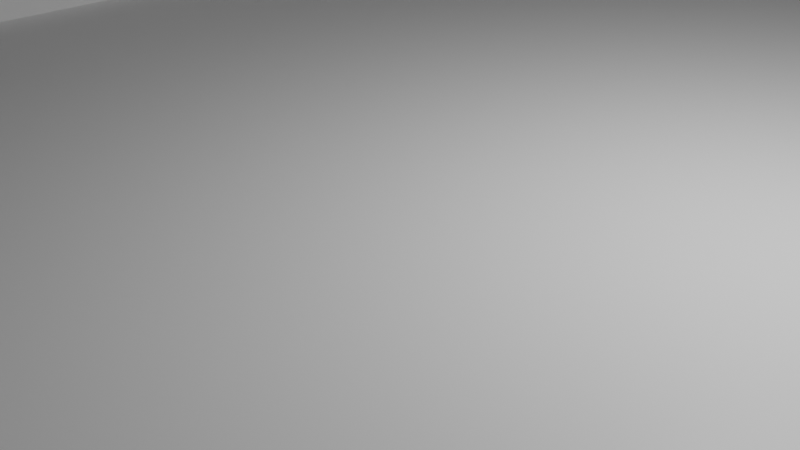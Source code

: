 # Source: Base.blend  (saved by Blender 2.93.21; exported with 4.5.12 LTS)
import bpy
from mathutils import Matrix  # noqa: F401  (used for matrix-valued properties, if any)

bpy.ops.wm.read_factory_settings(use_empty=True)
scene = bpy.context.scene
scene.name = 'Scene'

# ---- collections
col_collection = bpy.data.collections.new('Collection'); scene.collection.children.link(col_collection)

# ---- materials (node trees are filled in below, after node groups)
mat_material = bpy.data.materials.new('Material')
mat_material.alpha_threshold = 0.0
mat_material.use_transparent_shadow = False
mat_material.line_color = (0.0, 0.0, 0.0, 1.0)

# ---- material node trees
mat_material.use_nodes = True; mat_material.node_tree.nodes.clear()
_N = mat_material.node_tree.nodes; _L = mat_material.node_tree.links
n0 = _N.new('ShaderNodeOutputMaterial'); n0.name = 'Material Output'; n0.location = (300, 300)
n1 = _N.new('ShaderNodeBsdfPrincipled'); n1.name = 'Principled BSDF'; n1.location = (10, 300)
n1.distribution = 'GGX'
n1.subsurface_method = 'BURLEY'
n1.inputs[2].default_value = 0.4
n1.inputs[3].default_value = 1.45
n1.inputs[27].default_value = (0.0, 0.0, 0.0, 1.0)
n1.inputs[28].default_value = 1.0
_L.new(n1.outputs[0], n0.inputs[0])
n0.is_active_output = True

# ---- world
world_world = bpy.data.worlds.new('World'); scene.world = world_world
world_world.use_nodes = True; world_world.node_tree.nodes.clear()
_N = world_world.node_tree.nodes; _L = world_world.node_tree.links
n0 = _N.new('ShaderNodeOutputWorld'); n0.name = 'World Output'; n0.location = (300, 300)
n1 = _N.new('ShaderNodeBackground'); n1.name = 'Background'; n1.location = (10, 300)
n1.inputs[0].default_value = (0.05088, 0.05088, 0.05088, 1.0)
_L.new(n1.outputs[0], n0.inputs[0])
n0.is_active_output = True
world_world.color = (0.05088, 0.05088, 0.05088)
world_world.use_sun_shadow = False
world_world.sun_shadow_jitter_overblur = 0.0

# ---- cameras
cam_camera = bpy.data.cameras.new('Camera')
cam_camera.clip_end = 100.0
cam_camera.ortho_scale = 7.314

# ---- lights
light_light = bpy.data.lights.new('Light', 'POINT')
light_light.transmission_factor = 0.0
light_light.energy = 1000.0
light_light.shadow_soft_size = 0.1
light_light.shadow_maximum_resolution = 0.006
light_light.use_absolute_resolution = True

# ---- meshes
me_cube = bpy.data.meshes.new('Cube')
me_cube.from_pydata([(1.0, 1.0, 1.0), (1.0, 1.0, -1.0), (1.0, -1.0, 1.0), (1.0, -1.0, -1.0), (-1.0, 1.0, 1.0), (-1.0, 1.0, -1.0), (-1.0, -1.0, 1.0), (-1.0, -1.0, -1.0)], [], [(0, 4, 6, 2), (3, 2, 6, 7), (7, 6, 4, 5), (5, 1, 3, 7), (1, 0, 2, 3), (5, 4, 0, 1)])
_uv = me_cube.uv_layers.new(name='UVMap')
_uv.uv.foreach_set('vector', [0.625, 0.5, 0.875, 0.5, 0.875, 0.75, 0.625, 0.75, 0.375, 0.75, 0.625, 0.75, 0.625, 1.0, 0.375, 1.0, 0.375, 0.0, 0.625, 0.0, 0.625, 0.25, 0.375, 0.25, 0.125, 0.5, 0.375, 0.5, 0.375, 0.75, 0.125, 0.75, 0.375, 0.5, 0.625, 0.5, 0.625, 0.75, 0.375, 0.75, 0.375, 0.25, 0.625, 0.25, 0.625, 0.5, 0.375, 0.5])
me_cube.materials.append(mat_material)
me_cube.use_remesh_preserve_volume = False
me_cube.use_remesh_preserve_attributes = False
me_cube.use_mirror_vertex_groups = False
me_cube.update()
me_cube_001 = bpy.data.meshes.new('Cube.001')
me_cube_001.from_pydata([(-1.0, -1.0, -1.0), (-1.0, -1.0, 1.0), (-1.0, 1.0, -1.0), (-1.0, 1.0, 1.0), (1.0, -1.0, -1.0), (1.0, -1.0, 1.0), (1.0, 1.0, -1.0), (1.0, 1.0, 1.0)], [], [(0, 1, 3, 2), (2, 3, 7, 6), (6, 7, 5, 4), (4, 5, 1, 0), (2, 6, 4, 0), (7, 3, 1, 5)])
_uv = me_cube_001.uv_layers.new(name='UVMap')
_uv.uv.foreach_set('vector', [0.375, 0.0, 0.625, 0.0, 0.625, 0.25, 0.375, 0.25, 0.375, 0.25, 0.625, 0.25, 0.625, 0.5, 0.375, 0.5, 0.375, 0.5, 0.625, 0.5, 0.625, 0.75, 0.375, 0.75, 0.375, 0.75, 0.625, 0.75, 0.625, 1.0, 0.375, 1.0, 0.125, 0.5, 0.375, 0.5, 0.375, 0.75, 0.125, 0.75, 0.625, 0.5, 0.875, 0.5, 0.875, 0.75, 0.625, 0.75])
me_cube_001.use_remesh_fix_poles = True
me_cube_001.use_remesh_preserve_attributes = False
me_cube_001.update()
me_cube_002 = bpy.data.meshes.new('Cube.002')
me_cube_002.from_pydata([(-1.0, -1.0, -1.0), (-1.0, -1.0, 1.0), (-1.0, 1.0, -1.0), (-1.0, 1.0, 1.0), (1.0, -1.0, -1.0), (1.0, -1.0, 1.0), (1.0, 1.0, -1.0), (1.0, 1.0, 1.0)], [], [(0, 1, 3, 2), (2, 3, 7, 6), (6, 7, 5, 4), (4, 5, 1, 0), (2, 6, 4, 0), (7, 3, 1, 5)])
_uv = me_cube_002.uv_layers.new(name='UVMap')
_uv.uv.foreach_set('vector', [0.375, 0.0, 0.625, 0.0, 0.625, 0.25, 0.375, 0.25, 0.375, 0.25, 0.625, 0.25, 0.625, 0.5, 0.375, 0.5, 0.375, 0.5, 0.625, 0.5, 0.625, 0.75, 0.375, 0.75, 0.375, 0.75, 0.625, 0.75, 0.625, 1.0, 0.375, 1.0, 0.125, 0.5, 0.375, 0.5, 0.375, 0.75, 0.125, 0.75, 0.625, 0.5, 0.875, 0.5, 0.875, 0.75, 0.625, 0.75])
me_cube_002.use_remesh_fix_poles = True
me_cube_002.use_remesh_preserve_attributes = False
me_cube_002.update()
me_cube_003 = bpy.data.meshes.new('Cube.003')
me_cube_003.from_pydata([(-1.0, -1.0, -1.0), (-1.0, -1.0, 1.0), (-1.0, 1.0, -1.0), (-1.0, 1.0, 1.0), (1.0, -1.0, -1.0), (1.0, -1.0, 1.0), (1.0, 1.0, -1.0), (1.0, 1.0, 1.0)], [], [(0, 1, 3, 2), (2, 3, 7, 6), (6, 7, 5, 4), (4, 5, 1, 0), (2, 6, 4, 0), (7, 3, 1, 5)])
_uv = me_cube_003.uv_layers.new(name='UVMap')
_uv.uv.foreach_set('vector', [0.375, 0.0, 0.625, 0.0, 0.625, 0.25, 0.375, 0.25, 0.375, 0.25, 0.625, 0.25, 0.625, 0.5, 0.375, 0.5, 0.375, 0.5, 0.625, 0.5, 0.625, 0.75, 0.375, 0.75, 0.375, 0.75, 0.625, 0.75, 0.625, 1.0, 0.375, 1.0, 0.125, 0.5, 0.375, 0.5, 0.375, 0.75, 0.125, 0.75, 0.625, 0.5, 0.875, 0.5, 0.875, 0.75, 0.625, 0.75])
me_cube_003.use_remesh_fix_poles = True
me_cube_003.use_remesh_preserve_attributes = False
me_cube_003.update()
me_cube_004 = bpy.data.meshes.new('Cube.004')
me_cube_004.from_pydata([(-1.0, -1.0, -1.0), (-1.0, -1.0, 1.0), (-1.0, 1.0, -1.0), (-1.0, 1.0, 1.0), (1.0, -1.0, -1.0), (1.0, -1.0, 1.0), (1.0, 1.0, -1.0), (1.0, 1.0, 1.0)], [], [(0, 1, 3, 2), (2, 3, 7, 6), (6, 7, 5, 4), (4, 5, 1, 0), (2, 6, 4, 0), (7, 3, 1, 5)])
_uv = me_cube_004.uv_layers.new(name='UVMap')
_uv.uv.foreach_set('vector', [0.375, 0.0, 0.625, 0.0, 0.625, 0.25, 0.375, 0.25, 0.375, 0.25, 0.625, 0.25, 0.625, 0.5, 0.375, 0.5, 0.375, 0.5, 0.625, 0.5, 0.625, 0.75, 0.375, 0.75, 0.375, 0.75, 0.625, 0.75, 0.625, 1.0, 0.375, 1.0, 0.125, 0.5, 0.375, 0.5, 0.375, 0.75, 0.125, 0.75, 0.625, 0.5, 0.875, 0.5, 0.875, 0.75, 0.625, 0.75])
me_cube_004.use_remesh_fix_poles = True
me_cube_004.use_remesh_preserve_attributes = False
me_cube_004.update()
me_cube_005 = bpy.data.meshes.new('Cube.005')
me_cube_005.from_pydata([(-1.0, -1.0, -1.0), (-1.0, -1.0, 1.0), (-1.0, 1.0, -1.0), (-1.0, 1.0, 1.0), (1.0, -1.0, -1.0), (1.0, -1.0, 1.0), (1.0, 1.0, -1.0), (1.0, 1.0, 1.0)], [], [(0, 1, 3, 2), (2, 3, 7, 6), (6, 7, 5, 4), (4, 5, 1, 0), (2, 6, 4, 0), (7, 3, 1, 5)])
_uv = me_cube_005.uv_layers.new(name='UVMap')
_uv.uv.foreach_set('vector', [0.375, 0.0, 0.625, 0.0, 0.625, 0.25, 0.375, 0.25, 0.375, 0.25, 0.625, 0.25, 0.625, 0.5, 0.375, 0.5, 0.375, 0.5, 0.625, 0.5, 0.625, 0.75, 0.375, 0.75, 0.375, 0.75, 0.625, 0.75, 0.625, 1.0, 0.375, 1.0, 0.125, 0.5, 0.375, 0.5, 0.375, 0.75, 0.125, 0.75, 0.625, 0.5, 0.875, 0.5, 0.875, 0.75, 0.625, 0.75])
me_cube_005.use_remesh_fix_poles = True
me_cube_005.use_remesh_preserve_attributes = False
me_cube_005.update()

# ---- objects
ob_cube = bpy.data.objects.new('Cube', me_cube)
ob_light = bpy.data.objects.new('Light', light_light)
ob_camera = bpy.data.objects.new('Camera', cam_camera)
ob_cube_001 = bpy.data.objects.new('Cube.001', me_cube_001)
ob_cube_002 = bpy.data.objects.new('Cube.002', me_cube_002)
ob_cube_003 = bpy.data.objects.new('Cube.003', me_cube_003)
ob_cube_004 = bpy.data.objects.new('Cube.004', me_cube_004)
ob_cube_005 = bpy.data.objects.new('Cube.005', me_cube_005)

# ---- transforms, parenting, visibility, modifiers, constraints
ob_cube.location = (0.0, 0.0, 0.4602)
ob_cube.scale = (10.0, 10.0, 0.3655)
ob_cube.lock_rotations_4d = False
ob_cube.empty_display_type = 'ARROWS'
ob_cube.lineart.crease_threshold = 0.0
ob_light.location = (4.076, 1.005, 5.904)
ob_light.rotation_euler = (0.6503, 0.05522, 1.866)
ob_light.lock_rotations_4d = False
ob_light.empty_display_type = 'ARROWS'
ob_light.color = (0.0, 0.0, 0.0, 0.0)
ob_light.lineart.crease_threshold = 0.0
ob_camera.location = (7.359, -6.926, 4.958)
ob_camera.rotation_euler = (1.109, 0.0, 0.8149)
ob_camera.lock_rotations_4d = False
ob_camera.empty_display_type = 'ARROWS'
ob_camera.color = (0.0, 0.0, 0.0, 0.0)
ob_camera.display_type = 'WIRE'
ob_camera.lineart.crease_threshold = 0.0
ob_cube_001.location = (-9.57, 0.0, 1.725)
ob_cube_001.scale = (0.4, 9.954, 1.254)
ob_cube_002.location = (9.575, 0.0, 1.725)
ob_cube_002.scale = (0.4, 9.954, 1.254)
ob_cube_003.location = (-7.07, 0.0, 0.7294)
ob_cube_003.scale = (0.4, 9.954, 0.5896)
ob_cube_004.location = (7.07, 0.0, 0.7294)
ob_cube_004.scale = (0.4, 9.954, 0.5896)
ob_cube_005.location = (-7.306, -12.74, 5.347)
ob_cube_005.scale = (0.8012, 1.0, 4.356)

# ---- collection membership
col_collection.objects.link(ob_cube)
col_collection.objects.link(ob_light)
col_collection.objects.link(ob_camera)
col_collection.objects.link(ob_cube_001)
col_collection.objects.link(ob_cube_002)
col_collection.objects.link(ob_cube_003)
col_collection.objects.link(ob_cube_004)
col_collection.objects.link(ob_cube_005)

# ---- scene / render settings (as saved in the file)
scene.camera = ob_camera
scene.frame_start = 1; scene.frame_end = 250; scene.frame_set(1)
scene.render.engine = 'BLENDER_EEVEE_NEXT'
scene.cycles.use_denoising = False
scene.cycles.samples = 128
scene.cycles.sampling_pattern = 'TABULATED_SOBOL'
scene.cycles.use_adaptive_sampling = False
scene.cycles.use_light_tree = False
scene.view_settings.view_transform = 'Filmic'
bpy.context.view_layer.update()
